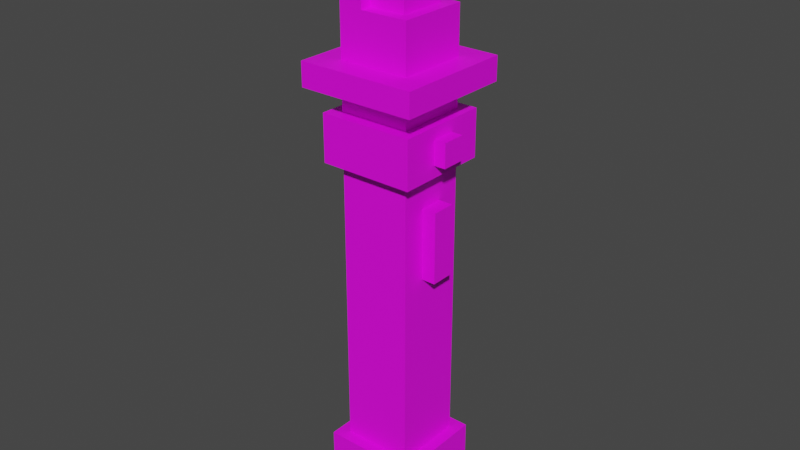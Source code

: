 # Source: Dume.blend  (saved by Blender 3.1.7; exported with 4.5.12 LTS)
import bpy
from mathutils import Matrix  # noqa: F401  (used for matrix-valued properties, if any)

bpy.ops.wm.read_factory_settings(use_empty=True)
scene = bpy.context.scene
scene.name = 'Scene'

# ---- collections
col_collection = bpy.data.collections.new('Collection'); scene.collection.children.link(col_collection)

# ---- images (referenced by path relative to the original .blend; pixels are not part of the script)
import os
ASSET_DIR = os.environ.get("B2B_ASSET_DIR", "")  # directory of the original .blend (textures are referenced by path, not embedded)
HERE = os.path.dirname(os.path.abspath(__file__))  # packed textures are extracted next to this script under _unpacked/

def load_image(name, relpath, width, height, colorspace="sRGB"):
    """Load a texture the original file referenced (path relative to the .blend, or extracted next to this script)."""
    p = next((c for c in (os.path.join(HERE, relpath), os.path.join(ASSET_DIR, relpath)) if relpath and os.path.exists(c)), "")
    if p:
        img = bpy.data.images.load(p, check_existing=True)
        img.name = name
    else:  # same state as the original file: an image datablock whose file is absent (Cycles renders it pink)
        img = bpy.data.images.new(name, width, height)
        img.source = "FILE"
        img.filepath = "//" + (relpath or name)
    img.colorspace_settings.name = colorspace
    return img
img_dumeuv_png = load_image('DumeUV.png', 'DumeUV.png', 1024, 1024, 'sRGB')

# ---- materials (node trees are filled in below, after node groups)
mat_material_003 = bpy.data.materials.new('Material.003')
mat_material_003.use_transparent_shadow = False

# ---- material node trees
mat_material_003.use_nodes = True; mat_material_003.node_tree.nodes.clear()
_N = mat_material_003.node_tree.nodes; _L = mat_material_003.node_tree.links
n0 = _N.new('ShaderNodeBsdfPrincipled'); n0.name = 'Principled BSDF'; n0.location = (10, 300)
n0.distribution = 'GGX'
n0.subsurface_method = 'RANDOM_WALK_SKIN'
n0.inputs[3].default_value = 1.45
n0.inputs[27].default_value = (0.0, 0.0, 0.0, 1.0)
n0.inputs[28].default_value = 1.0
n1 = _N.new('ShaderNodeOutputMaterial'); n1.name = 'Material Output'; n1.location = (300, 300)
n2 = _N.new('ShaderNodeTexImage'); n2.name = 'Image Texture'; n2.location = (-280, 270)
n2.image = img_dumeuv_png
n2.interpolation = 'Closest'
_L.new(n0.outputs[0], n1.inputs[0])
_L.new(n2.outputs[0], n0.inputs[0])
n1.is_active_output = True

# ---- world
world_world = bpy.data.worlds.new('World'); scene.world = world_world
world_world.use_nodes = True; world_world.node_tree.nodes.clear()
_N = world_world.node_tree.nodes; _L = world_world.node_tree.links
n0 = _N.new('ShaderNodeOutputWorld'); n0.name = 'World Output'; n0.location = (300, 300)
n1 = _N.new('ShaderNodeBackground'); n1.name = 'Background'; n1.location = (10, 300)
n1.inputs[0].default_value = (0.05088, 0.05088, 0.05088, 1.0)
_L.new(n1.outputs[0], n0.inputs[0])
n0.is_active_output = True
world_world.color = (0.05088, 0.05088, 0.05088)
world_world.use_sun_shadow = False
world_world.sun_shadow_jitter_overblur = 0.0

# ---- meshes
me_plane_007 = bpy.data.meshes.new('Plane.007')
me_plane_007.from_pydata([(0.2485, -0.2499, -0.5516), (0.2485, -0.2499, -0.4512), (-0.2518, -0.2499, -0.5516), (-0.2518, -0.2499, -0.4512), (0.2002, -0.1999, -0.6512), (0.2002, 0.1999, -0.6512), (0.2002, -0.1999, -0.8512), (0.2002, 0.1999, -0.8512), (-0.15, 0.15, -0.4512), (-0.15, -0.15, -0.4512), (-0.15, -0.15, 0.1488), (-0.15, 0.15, 0.1488), (-0.2503, 0.2504, -0.4512), (0.15, 0.05, -0.8), (0.15, -0.05, -0.8), (0.15, 0.05, -0.7), (0.15, -0.05, -0.7), (-0.15, 0.15, -0.4512), (0.15, 0.15, -0.4512), (-0.15, -0.15, -0.4512), (0.15, -0.15, -0.4512), (0.15, -0.15, -0.2512), (0.15, 0.15, -0.2512), (-0.05, -0.15, -0.2512), (-0.05, 0.15, -0.2512), (-0.15, -0.15, 0.1488), (-0.05, -0.15, 0.1488), (-0.05, 0.15, 0.1488), (-0.15, 0.15, 0.1488), (0.2485, -0.2499, -0.5513), (0.2485, -0.2499, -0.4512), (-0.2518, -0.2499, -0.5513), (0.25, 0.2504, -0.5513), (0.25, 0.2504, -0.4512), (-0.2518, -0.2499, -0.4512), (-0.2503, 0.2504, -0.5513), (0.1, 0.1, -0.001168), (0.1, -0.1, -0.001168), (-0.1, 0.1, -0.001168), (-0.1, -0.1, -0.001168), (0.1, 0.1, -0.3012), (0.1, -0.1, -0.3012), (-0.1, -0.1, -0.3012), (-0.1, 0.1, -0.3012), (-0.15, 0.15, -0.5012), (0.15, 0.15, -0.5012), (-0.15, -0.15, -0.5012), (0.15, -0.15, -0.5012), (0.15, -0.15, -2.1), (-0.15, -0.15, -2.1), (0.15, 0.15, -2.1), (-0.15, 0.15, -2.1), (0.2002, -0.1999, -0.6512), (-0.2002, -0.1999, -0.6512), (0.2002, 0.1999, -0.6512), (-0.2002, 0.1999, -0.6512), (0.2002, -0.1999, -0.8512), (-0.2002, -0.1999, -0.8512), (0.2002, 0.1999, -0.8512), (-0.2002, 0.1999, -0.8512), (0.1999, -0.1999, -2.1), (-0.2002, -0.1999, -2.1), (0.1999, 0.1999, -2.1), (-0.2002, 0.1999, -2.1), (0.1999, -0.1999, -2.3), (-0.2002, -0.1999, -2.3), (0.1999, 0.1999, -2.3), (-0.2002, 0.1999, -2.3), (0.15, -0.15, -2.3), (-0.15, -0.15, -2.3), (0.15, 0.15, -2.3), (-0.15, 0.15, -2.3), (0.15, -0.15, -2.4), (-0.15, -0.15, -2.4), (0.15, 0.15, -2.4), (-0.15, 0.15, -2.4), (0.25, -0.05, -0.8), (0.25, -0.05, -0.7), (0.25, 0.05, -0.8), (0.25, 0.05, -0.7), (0.11, 0.05, -1.29), (0.11, -0.05, -1.29), (0.11, 0.05, -0.99), (0.11, -0.05, -0.99), (0.21, -0.05, -1.29), (0.21, -0.05, -0.99), (0.21, 0.05, -1.29), (0.21, 0.05, -0.99), (-0.2503, 0.2504, -0.4512), (-0.2518, -0.2499, -0.5516), (-0.2518, -0.2499, -0.4512), (-0.2503, 0.2504, -0.5516)], [], [(5, 4, 6, 7), (11, 8, 9, 10), (83, 81, 84, 85), (20, 21, 23, 19), (17, 28, 24), (28, 27, 24), (35, 32, 29, 31), (21, 22, 24, 23), (17, 18, 20, 19), (80, 82, 87, 86), (26, 25, 23), (25, 19, 23), (82, 83, 85, 87), (18, 17, 24, 22), (33, 30, 29, 32), (24, 27, 26, 23), (14, 16, 15, 13), (36, 38, 39, 37), (36, 37, 41, 40), (38, 36, 40, 43), (39, 38, 43, 42), (37, 39, 42, 41), (47, 45, 44, 46), (51, 50, 48, 49), (46, 44, 51, 49), (44, 45, 50, 51), (45, 47, 48, 50), (47, 46, 49, 48), (52, 54, 55, 53), (59, 58, 56, 57), (53, 55, 59, 57), (55, 54, 58, 59), (52, 53, 57, 56), (60, 62, 63, 61), (67, 66, 64, 65), (62, 60, 64, 66), (60, 61, 65, 64), (61, 63, 67, 65), (63, 62, 66, 67), (75, 74, 72, 73), (71, 70, 74, 75), (70, 68, 72, 74), (68, 69, 73, 72), (69, 71, 75, 73), (79, 77, 76, 78), (15, 16, 77, 79), (13, 15, 79, 78), (14, 13, 78, 76), (16, 14, 76, 77), (81, 83, 82, 80), (87, 85, 84, 86), (90, 88, 91, 89), (28, 25, 26, 27), (20, 18, 22, 21), (12, 33, 32, 35), (81, 80, 86, 84), (30, 33, 12, 34), (1, 3, 2, 0)])
_uv = me_plane_007.uv_layers.new(name='UVMap')
_uv.uv.foreach_set('vector', [0.5938, 0.3438, 0.4688, 0.3438, 0.4688, 0.4062, 0.5938, 0.4062, 0.2812, 0.8125, 0.09375, 0.8125, 0.09375, 0.9062, 0.2812, 0.9062, 0.6562, 0.4375, 0.6562, 0.5312, 0.6875, 0.5312, 0.6875, 0.4375, 0.09375, 1.0, 0.1562, 1.0, 0.1562, 0.9375, 0.09375, 0.9062, 0.09375, 0.8125, 0.2812, 0.8125, 0.1562, 0.7812, 0.2812, 0.8125, 0.2812, 0.7812, 0.1562, 0.7812, 0.9062, 0.1875, 0.75, 0.1875, 0.75, 0.3438, 0.9062, 0.3438, 0.4375, 0.8125, 0.4375, 0.9062, 0.5, 0.9062, 0.5, 0.8125, 0.09375, 0.8125, 0.0, 0.8125, 0.0, 0.9062, 0.09375, 0.9062, 0.625, 0.5312, 0.625, 0.4375, 0.5938, 0.4375, 0.5938, 0.5312, 0.2812, 0.9375, 0.2812, 0.9062, 0.1562, 0.9375, 0.2812, 0.9062, 0.09375, 0.9062, 0.1562, 0.9375, 0.7188, 0.4062, 0.6875, 0.4062, 0.6875, 0.4375, 0.7188, 0.4375, 0.09375, 0.7188, 0.09375, 0.8125, 0.1562, 0.7812, 0.1562, 0.7188, 0.7188, 0.1875, 0.7188, 0.3438, 0.75, 0.3438, 0.75, 0.1875, 0.4375, 0.8125, 0.3125, 0.8125, 0.3125, 0.9062, 0.4375, 0.9062, 0.7812, 0.4375, 0.7812, 0.4062, 0.75, 0.4062, 0.75, 0.4375, 0.9062, 0.9375, 0.8438, 0.9375, 0.8438, 1.0, 0.9062, 1.0, 0.9062, 0.9375, 0.9062, 1.0, 1.0, 1.0, 1.0, 0.9375, 0.9062, 0.875, 0.9062, 0.9375, 1.0, 0.9375, 1.0, 0.875, 0.9062, 0.7812, 0.9062, 0.875, 1.0, 0.875, 1.0, 0.7812, 0.9062, 0.7188, 0.9062, 0.7812, 1.0, 0.7812, 1.0, 0.7188, 0.09375, 0.0, 0.09375, 0.09375, 0.1875, 0.09375, 0.1875, 0.0, 0.1875, 0.5938, 0.09375, 0.5938, 0.09375, 0.6875, 0.1875, 0.6875, 0.2812, 0.09375, 0.1875, 0.09375, 0.1875, 0.5938, 0.2812, 0.5938, 0.1875, 0.09375, 0.09375, 0.09375, 0.09375, 0.5938, 0.1875, 0.5938, 0.09375, 0.09375, 0.0, 0.09375, 0.0, 0.5938, 0.09375, 0.5938, 0.375, 0.09375, 0.2812, 0.09375, 0.2812, 0.5938, 0.375, 0.5938, 0.5938, 0.03125, 0.4688, 0.03125, 0.4688, 0.1562, 0.5938, 0.1562, 0.4688, 0.2188, 0.4688, 0.3438, 0.5938, 0.3438, 0.5938, 0.2188, 0.5938, 0.1562, 0.4688, 0.1562, 0.4688, 0.2188, 0.5938, 0.2188, 0.4062, 0.2188, 0.4062, 0.3438, 0.4688, 0.3438, 0.4688, 0.2188, 0.6562, 0.3438, 0.6562, 0.2188, 0.5938, 0.2188, 0.5938, 0.3438, 0.625, 0.9688, 0.75, 0.9688, 0.75, 0.8438, 0.625, 0.8438, 0.625, 0.7812, 0.75, 0.7812, 0.75, 0.6562, 0.625, 0.6562, 0.75, 0.5938, 0.625, 0.5938, 0.625, 0.6562, 0.75, 0.6562, 0.5625, 0.6562, 0.5625, 0.7812, 0.625, 0.7812, 0.625, 0.6562, 0.625, 0.8438, 0.75, 0.8438, 0.75, 0.7812, 0.625, 0.7812, 0.8125, 0.7812, 0.8125, 0.6562, 0.75, 0.6562, 0.75, 0.7812, 0.4375, 0.4688, 0.4375, 0.5625, 0.5312, 0.5625, 0.5312, 0.4688, 0.4062, 0.4688, 0.4062, 0.5625, 0.4375, 0.5625, 0.4375, 0.4688, 0.4375, 0.5938, 0.5312, 0.5938, 0.5312, 0.5625, 0.4375, 0.5625, 0.5625, 0.5625, 0.5625, 0.4688, 0.5312, 0.4688, 0.5312, 0.5625, 0.5312, 0.4375, 0.4375, 0.4375, 0.4375, 0.4688, 0.5312, 0.4688, 0.8438, 0.4062, 0.8125, 0.4062, 0.8125, 0.4375, 0.8438, 0.4375, 0.7812, 0.5, 0.7812, 0.5312, 0.8125, 0.5312, 0.8125, 0.5, 0.7812, 0.4688, 0.7812, 0.5, 0.8125, 0.5, 0.8125, 0.4688, 0.7812, 0.4375, 0.7812, 0.4688, 0.8125, 0.4688, 0.8125, 0.4375, 0.7812, 0.4062, 0.7812, 0.4375, 0.8125, 0.4375, 0.8125, 0.4062, 0.6562, 0.5312, 0.6562, 0.4375, 0.625, 0.4375, 0.625, 0.5312, 0.7188, 0.4375, 0.6875, 0.4375, 0.6875, 0.5312, 0.7188, 0.5312, 0.9375, 0.3438, 0.9375, 0.1875, 0.9062, 0.1875, 0.9062, 0.3438, 0.2812, 0.8125, 0.2812, 0.9062, 0.3125, 0.9062, 0.3125, 0.8125, 0.5625, 0.9062, 0.5625, 0.8125, 0.5, 0.8125, 0.5, 0.9062, 0.9062, 0.1562, 0.75, 0.1562, 0.75, 0.1875, 0.9062, 0.1875, 0.6875, 0.5625, 0.7188, 0.5625, 0.7188, 0.5312, 0.6875, 0.5312, 0.75, 0.0, 0.75, 0.1562, 0.9062, 0.1562, 0.9062, 0.0, 0.9062, 0.3438, 0.75, 0.3438, 0.75, 0.375, 0.9062, 0.375])
me_plane_007.materials.append(mat_material_003)
me_plane_007.use_remesh_fix_poles = True
me_plane_007.use_remesh_preserve_attributes = False
me_plane_007.use_mirror_vertex_groups = False
me_plane_007.update()
me_plane_007.normals_split_custom_set([tuple(v) for v in zip(*[iter([1.0, 0.0, 0.0, 1.0, 0.0, 0.0, 1.0, 0.0, 0.0, 1.0, 0.0, 0.0, -1.0, 0.0, 0.0, -1.0, 0.0, 0.0, -1.0, 0.0, 0.0, -1.0, 0.0, 0.0, 0.0, -1.0, 0.0, 0.0, -1.0, 0.0, 0.0, -1.0, 0.0, 0.0, -1.0, 0.0, 0.0, -1.0, 0.0, 0.0, -1.0, 0.0, 0.0, -1.0, 0.0, 0.0, -1.0, 0.0, 0.0, 1.0, 0.0, 0.0, 1.0, 0.0, 0.0, 1.0, 0.0, 0.0, 1.0, 0.0, 0.0, 1.0, 0.0, 0.0, 1.0, 0.0, 0.0, 0.0, -1.0, 0.0, 0.0, -1.0, 0.0, 0.0, -1.0, 0.0, 0.0, -1.0, 0.0, 0.0, 1.0, 0.0, 0.0, 1.0, 0.0, 0.0, 1.0, 0.0, 0.0, 1.0, 0.0, 0.0, -1.0, 0.0, 0.0, -1.0, 0.0, 0.0, -1.0, 0.0, 0.0, -1.0, 0.0, 1.0, 0.0, 0.0, 1.0, 0.0, 0.0, 1.0, 0.0, 0.0, 1.0, 0.0, 0.0, -1.0, 0.0, 0.0, -1.0, 0.0, 0.0, -1.0, 0.0, 0.0, -1.0, 0.0, 0.0, -1.0, 0.0, 0.0, -1.0, 0.0, 0.0, 0.0, 1.0, 0.0, 0.0, 1.0, 0.0, 0.0, 1.0, 0.0, 0.0, 1.0, 0.0, 1.0, 0.0, 0.0, 1.0, 0.0, 0.0, 1.0, 0.0, 0.0, 1.0, 0.0, 1.0, -0.003058, 0.0, 1.0, -0.003058, 0.0, 1.0, -0.003058, 0.0, 1.0, -0.003058, 0.0, 1.0, 0.0, 0.0, 1.0, 0.0, 0.0, 1.0, 0.0, 0.0, 1.0, 0.0, 0.0, -1.0, 0.0, 0.0, -1.0, 0.0, 0.0, -1.0, 0.0, 0.0, -1.0, 0.0, 0.0, 0.0, 0.0, 1.0, 0.0, 0.0, 1.0, 0.0, 0.0, 1.0, 0.0, 0.0, 1.0, 1.0, 0.0, 0.0, 1.0, 0.0, 0.0, 1.0, 0.0, 0.0, 1.0, 0.0, 0.0, 0.0, 1.0, 0.0, 0.0, 1.0, 0.0, 0.0, 1.0, 0.0, 0.0, 1.0, 0.0, -1.0, 0.0, 0.0, -1.0, 0.0, 0.0, -1.0, 0.0, 0.0, -1.0, 0.0, 0.0, 0.0, -1.0, 0.0, 0.0, -1.0, 0.0, 0.0, -1.0, 0.0, 0.0, -1.0, 0.0, 0.0, 0.0, 1.0, 0.0, 0.0, 1.0, 0.0, 0.0, 1.0, 0.0, 0.0, 1.0, 0.0, 0.0, -1.0, 0.0, 0.0, -1.0, 0.0, 0.0, -1.0, 0.0, 0.0, -1.0, -1.0, 0.0, 0.0, -1.0, 0.0, 0.0, -1.0, 0.0, 0.0, -1.0, 0.0, 0.0, 0.0, 1.0, 0.0, 0.0, 1.0, 0.0, 0.0, 1.0, 0.0, 0.0, 1.0, 0.0, 1.0, 0.0, 0.0, 1.0, 0.0, 0.0, 1.0, 0.0, 0.0, 1.0, 0.0, 0.0, 0.0, -1.0, 0.0, 0.0, -1.0, 0.0, 0.0, -1.0, 0.0, 0.0, -1.0, 0.0, 0.0, 0.0, 1.0, 0.0, 0.0, 1.0, 0.0, 0.0, 1.0, 0.0, 0.0, 1.0, 0.0, 0.0, -1.0, 0.0, 0.0, -1.0, 0.0, 0.0, -1.0, 0.0, 0.0, -1.0, -1.0, 0.0, 0.0, -1.0, 0.0, 0.0, -1.0, 0.0, 0.0, -1.0, 0.0, 0.0, 0.0, 1.0, 0.0, 0.0, 1.0, 0.0, 0.0, 1.0, 0.0, 0.0, 1.0, 0.0, 0.0, -1.0, 0.0, 0.0, -1.0, 0.0, 0.0, -1.0, 0.0, 0.0, -1.0, 0.0, 0.0, 0.0, 1.0, 0.0, 0.0, 1.0, 0.0, 0.0, 1.0, 0.0, 0.0, 1.0, 0.0, 0.0, -1.0, 0.0, 0.0, -1.0, 0.0, 0.0, -1.0, 0.0, 0.0, -1.0, 1.0, 0.0, 0.0, 1.0, 0.0, 0.0, 1.0, 0.0, 0.0, 1.0, 0.0, 0.0, 0.0, -1.0, 0.0, 0.0, -1.0, 0.0, 0.0, -1.0, 0.0, 0.0, -1.0, 0.0, -1.0, 0.0, 0.0, -1.0, 0.0, 0.0, -1.0, 0.0, 0.0, -1.0, 0.0, 0.0, 0.0, 1.0, 0.0, 0.0, 1.0, 0.0, 0.0, 1.0, 0.0, 0.0, 1.0, 0.0, 0.0, 0.0, -1.0, 0.0, 0.0, -1.0, 0.0, 0.0, -1.0, 0.0, 0.0, -1.0, 0.0, 1.0, 0.0, 0.0, 1.0, 0.0, 0.0, 1.0, 0.0, 0.0, 1.0, 0.0, 1.0, 0.0, 0.0, 1.0, 0.0, 0.0, 1.0, 0.0, 0.0, 1.0, 0.0, 0.0, 0.0, -1.0, 0.0, 0.0, -1.0, 0.0, 0.0, -1.0, 0.0, 0.0, -1.0, 0.0, -1.0, 0.0, 0.0, -1.0, 0.0, 0.0, -1.0, 0.0, 0.0, -1.0, 0.0, 0.0, 1.0, 0.0, 0.0, 1.0, 0.0, 0.0, 1.0, 0.0, 0.0, 1.0, 0.0, 0.0, 0.0, 0.0, 1.0, 0.0, 0.0, 1.0, 0.0, 0.0, 1.0, 0.0, 0.0, 1.0, 0.0, 1.0, 0.0, 0.0, 1.0, 0.0, 0.0, 1.0, 0.0, 0.0, 1.0, 0.0, 0.0, 0.0, -1.0, 0.0, 0.0, -1.0, 0.0, 0.0, -1.0, 0.0, 0.0, -1.0, 0.0, -1.0, 0.0, 0.0, -1.0, 0.0, 0.0, -1.0, 0.0, 0.0, -1.0, 0.0, -1.0, 0.0, 0.0, -1.0, 0.0, 0.0, -1.0, 0.0, 0.0, -1.0, 0.0, 0.0, 1.0, 0.0, 0.0, 1.0, 0.0, 0.0, 1.0, 0.0, 0.0, 1.0, 0.0, 0.0, -1.0, 0.003058, 0.0, -1.0, 0.003058, 0.0, -1.0, 0.003058, 0.0, -1.0, 0.003058, 0.0, 0.0, 0.0, 1.0, 0.0, 0.0, 1.0, 0.0, 0.0, 1.0, 0.0, 0.0, 1.0, 1.0, 0.0, 0.0, 1.0, 0.0, 0.0, 1.0, 0.0, 0.0, 1.0, 0.0, 0.0, 0.0, 1.0, 0.0, 0.0, 1.0, 0.0, 0.0, 1.0, 0.0, 0.0, 1.0, 0.0, 0.0, 0.0, -1.0, 0.0, 0.0, -1.0, 0.0, 0.0, -1.0, 0.0, 0.0, -1.0, 0.0, 0.0, 1.0, 0.0, 0.0, 1.0, 0.0, 0.0, 1.0, 0.0, 0.0, 1.0, 0.0, -1.0, 0.0, 0.0, -1.0, 0.0, 0.0, -1.0, 0.0, 0.0, -1.0, 0.0])] * 3)])

# ---- objects
ob_plane_005 = bpy.data.objects.new('Plane.005', me_plane_007)
ob_blade_primary = bpy.data.objects.new('blade_primary', None)
ob_main_hand = bpy.data.objects.new('main_hand', None)

# ---- transforms, parenting, visibility, modifiers, constraints
ob_plane_005.location = (0.0, 0.0, 0.0)
ob_plane_005.lineart.crease_threshold = 0.0
ob_blade_primary.location = (-2.98e-08, 0.0, -0.001168)
ob_blade_primary.empty_display_type = 'ARROWS'
ob_main_hand.location = (-2.98e-08, 0.0, -0.949)
ob_main_hand.empty_display_type = 'ARROWS'

# ---- collection membership
col_collection.objects.link(ob_plane_005)
col_collection.objects.link(ob_blade_primary)
col_collection.objects.link(ob_main_hand)

# ---- scene / render settings (as saved in the file)
scene.frame_start = 1; scene.frame_end = 250; scene.frame_set(1)
scene.render.engine = 'BLENDER_EEVEE_NEXT'
scene.cycles.samples = 128
scene.cycles.sampling_pattern = 'TABULATED_SOBOL'
scene.cycles.use_adaptive_sampling = False
scene.cycles.use_light_tree = False
scene.eevee.use_gtao = True
scene.eevee.gtao_quality = 0.4
scene.eevee.gtao_distance = 2.5
scene.eevee.fast_gi_quality = 0.4
scene.view_settings.view_transform = 'Filmic'
bpy.context.view_layer.update()

# ---- added for rendering (the .blend has no active camera and no usable light): camera, sun
cam_auto = bpy.data.cameras.new('AutoCamera')
cam_auto.lens = 50.0
cam_auto.sensor_width = 36.0
cam_auto.clip_end = 1000.0
ob_auto_camera = bpy.data.objects.new('AutoCamera', cam_auto)
scene.collection.objects.link(ob_auto_camera)
ob_auto_camera.location = (2.4468, -2.93699, 0.832563)
ob_auto_camera.rotation_euler = (1.09748, -7.21219e-08, 0.694738)
scene.camera = ob_auto_camera
light_auto_sun = bpy.data.lights.new('AutoSun', 'SUN')
light_auto_sun.energy = 3.0
light_auto_sun.angle = 0.0523599
ob_auto_sun = bpy.data.objects.new('AutoSun', light_auto_sun)
scene.collection.objects.link(ob_auto_sun)
ob_auto_sun.rotation_euler = (0.872665, 0.174533, 0.523599)
bpy.context.view_layer.update()
